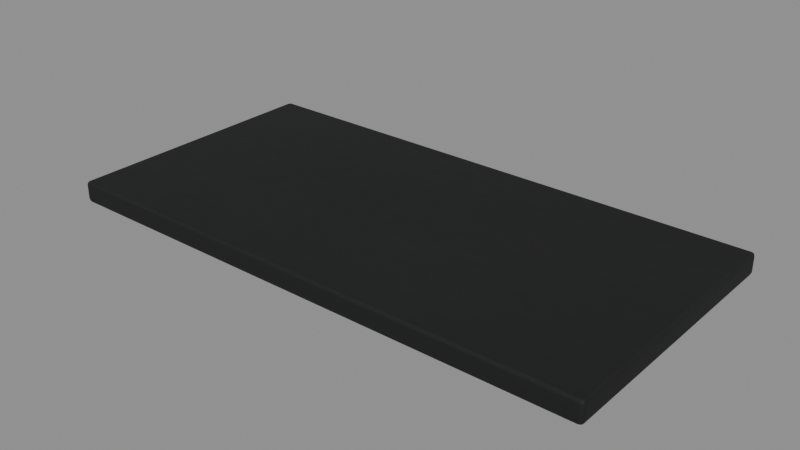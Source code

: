 # Source: porch-step.blend  (saved by Blender 5.2.44; exported with 4.5.12 LTS)
import bpy
from mathutils import Matrix  # noqa: F401  (used for matrix-valued properties, if any)

bpy.ops.wm.read_factory_settings(use_empty=True)
scene = bpy.context.scene
scene.name = 'Scene'

# ---- collections
col_porch_step = bpy.data.collections.new('porch-step'); scene.collection.children.link(col_porch_step)

# ---- images (referenced by path relative to the original .blend; pixels are not part of the script)
import os
ASSET_DIR = os.environ.get("B2B_ASSET_DIR", "")  # directory of the original .blend (textures are referenced by path, not embedded)
HERE = os.path.dirname(os.path.abspath(__file__))  # packed textures are extracted next to this script under _unpacked/

def load_image(name, relpath, width, height, colorspace="sRGB"):
    """Load a texture the original file referenced (path relative to the .blend, or extracted next to this script)."""
    p = next((c for c in (os.path.join(HERE, relpath), os.path.join(ASSET_DIR, relpath)) if relpath and os.path.exists(c)), "")
    if p:
        img = bpy.data.images.load(p, check_existing=True)
        img.name = name
    else:  # same state as the original file: an image datablock whose file is absent (Cycles renders it pink)
        img = bpy.data.images.new(name, width, height)
        img.source = "FILE"
        img.filepath = "//" + (relpath or name)
    img.colorspace_settings.name = colorspace
    return img
img_road = load_image('road', '_unpacked/road.aff69f0a.png', 1024, 1024, 'sRGB')
img_road_normal = load_image('road_normal', '_unpacked/road_normal.092e585f.png', 1024, 1024, 'Non-Color')

# ---- materials (node trees are filled in below, after node groups)
mat_road = bpy.data.materials.new('road')
mat_road.diffuse_color = (0.1, 0.105, 0.11, 1.0)

# ---- material node trees
mat_road.use_nodes = True; mat_road.node_tree.nodes.clear()
_N = mat_road.node_tree.nodes; _L = mat_road.node_tree.links
n0 = _N.new('ShaderNodeBsdfPrincipled'); n0.name = 'Principled BSDF'; n0.location = (-200, 100)
n0.inputs[2].default_value = 0.8
n0.inputs[10].default_value = 0.005
n1 = _N.new('ShaderNodeOutputMaterial'); n1.name = 'Material Output'; n1.location = (200, 100)
n2 = _N.new('ShaderNodeTexImage'); n2.name = 'Image Texture'; n2.location = (0, 0)
n2.image = img_road
n3 = _N.new('ShaderNodeTexImage'); n3.name = 'Image Texture.001'; n3.location = (0, 0)
n3.image = img_road_normal
n4 = _N.new('ShaderNodeNormalMap'); n4.name = 'Normal Map'; n4.location = (0, 0)
n4.width = 160
n4.inputs[0].default_value = 0.65
_L.new(n0.outputs[0], n1.inputs[0])
_L.new(n2.outputs[0], n0.inputs[0])
_L.new(n3.outputs[0], n4.inputs[1])
_L.new(n4.outputs[0], n0.inputs[5])
n1.is_active_output = True

# ---- meshes
me_cube_143 = bpy.data.meshes.new('Cube.143')
me_cube_143.from_pydata([(-1.0, -0.5, -0.04), (-1.0, -0.5, 0.04), (-1.0, 0.5, -0.04), (-1.0, 0.5, 0.04), (1.0, -0.5, -0.04), (1.0, -0.5, 0.04), (1.0, 0.5, -0.04), (1.0, 0.5, 0.04)], [], [(0, 1, 3, 2), (2, 3, 7, 6), (6, 7, 5, 4), (4, 5, 1, 0), (2, 6, 4, 0), (7, 3, 1, 5)])
_uv = me_cube_143.uv_layers.new(name='UVMap')
_uv.uv.foreach_set('vector', [0.375, 0.0, 0.625, 0.0, 0.625, 0.25, 0.375, 0.25, 0.375, 0.25, 0.625, 0.25, 0.625, 0.5, 0.375, 0.5, 0.375, 0.5, 0.625, 0.5, 0.625, 0.75, 0.375, 0.75, 0.375, 0.75, 0.625, 0.75, 0.625, 1.0, 0.375, 1.0, 0.125, 0.5, 0.375, 0.5, 0.375, 0.75, 0.125, 0.75, 0.625, 0.5, 0.875, 0.5, 0.875, 0.75, 0.625, 0.75])
me_cube_143.materials.append(mat_road)
me_cube_143.update()

# ---- objects
ob_porch_step = bpy.data.objects.new('porch-step', None)
ob_step = bpy.data.objects.new('Step', me_cube_143)

# ---- transforms, parenting, visibility, modifiers, constraints
ob_porch_step.location = (0.0, 0.0, 0.0)
ob_step.parent = ob_porch_step
ob_step.location = (0.0, 0.0, -0.04)
_m = ob_step.modifiers.new('Edge wear', 'BEVEL')
_m.width = 0.014
_m.width_pct = 0.014
_m.segments = 2
_m = ob_step.modifiers.new('Normals', 'WEIGHTED_NORMAL')

# ---- collection membership
col_porch_step.objects.link(ob_porch_step)
col_porch_step.objects.link(ob_step)

# ---- scene / render settings (as saved in the file)
scene.frame_start = 1; scene.frame_end = 250; scene.frame_set(1)
scene.render.engine = 'BLENDER_EEVEE_NEXT'
scene.render.bake_bias = 0.0
scene.render.bake_samples = 0
scene.render.compositor_device = 'GPU'
scene.eevee.use_volume_custom_range = False
scene.eevee.fast_gi_thickness_near = 0.1
scene.eevee.fast_gi_thickness_far = 0.0
scene.eevee.ray_tracing_options.screen_trace_thickness = 0.1
bpy.context.view_layer.update()

# ---- added for rendering (the .blend has no active camera and no usable light): camera, sun + grey world if the file has none
cam_auto = bpy.data.cameras.new('AutoCamera')
cam_auto.lens = 50.0
cam_auto.sensor_width = 36.0
cam_auto.clip_end = 1000.0
ob_auto_camera = bpy.data.objects.new('AutoCamera', cam_auto)
scene.collection.objects.link(ob_auto_camera)
ob_auto_camera.location = (2.07019, -2.48423, 1.61615)
ob_auto_camera.rotation_euler = (1.09748, -7.21219e-08, 0.694738)
scene.camera = ob_auto_camera
light_auto_sun = bpy.data.lights.new('AutoSun', 'SUN')
light_auto_sun.energy = 3.0
light_auto_sun.angle = 0.0523599
ob_auto_sun = bpy.data.objects.new('AutoSun', light_auto_sun)
scene.collection.objects.link(ob_auto_sun)
ob_auto_sun.rotation_euler = (0.872665, 0.174533, 0.523599)
if scene.world is None:
    world_auto = bpy.data.worlds.new('AutoWorld')
    world_auto.color = (0.3, 0.3, 0.3)
    scene.world = world_auto
bpy.context.view_layer.update()

